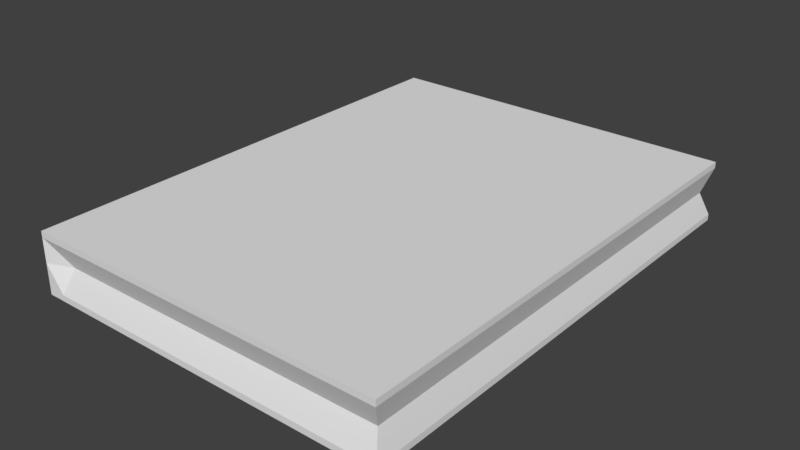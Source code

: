 # Source: Book.blend  (saved by Blender 2.79.0; exported with 4.5.12 LTS)
import bpy
from mathutils import Matrix  # noqa: F401  (used for matrix-valued properties, if any)

bpy.ops.wm.read_factory_settings(use_empty=True)
scene = bpy.context.scene
scene.name = 'Scene'

# ---- collections
col_collection_1 = bpy.data.collections.new('Collection 1'); scene.collection.children.link(col_collection_1)

# ---- materials (node trees are filled in below, after node groups)
mat_inside = bpy.data.materials.new('Inside')
mat_inside.alpha_threshold = 0.0
mat_inside.use_transparent_shadow = False
mat_inside.roughness = 0.5
mat_outside = bpy.data.materials.new('OutSide')
mat_outside.alpha_threshold = 0.0
mat_outside.use_transparent_shadow = False
mat_outside.roughness = 0.5

# ---- material node trees

# ---- world
world_world = bpy.data.worlds.new('World'); scene.world = world_world
world_world.color = (0.05088, 0.05088, 0.05088)
world_world.use_sun_shadow = False
world_world.sun_shadow_jitter_overblur = 0.0
world_world.cycles.sampling_method = 'MANUAL'

# ---- meshes
me_cube_001 = bpy.data.meshes.new('Cube.001')
me_cube_001.from_pydata([(-1.0, -1.0, -1.0), (-1.0, -1.0, 1.0), (-1.0, 1.0, -1.0), (-1.0, 1.0, 1.0), (1.0, -1.0, -1.0), (1.0, -1.0, 1.0), (1.0, 1.0, -1.0), (1.0, 1.0, 1.0), (-1.0, -1.0, 0.0), (-1.0, 1.0, 0.0), (0.96, 0.9579, 0.0), (0.96, -0.9579, 0.0), (-0.901, 1.0, -1.0), (-0.901, 1.0, 1.0), (-0.901, -1.0, -1.0), (-0.901, -1.0, 1.0), (-0.8611, -0.9579, 0.0), (-0.8611, 0.9579, 0.0), (-1.0, -1.0, 0.8), (-1.0, 1.0, 0.8), (1.0, 1.0, 0.8), (1.0, -1.0, 0.8), (-0.901, -1.0, 0.8), (-0.901, 1.0, 0.8), (-1.0, 1.0, -0.8), (1.0, 1.0, -0.8), (1.0, -1.0, -0.8), (-1.0, -1.0, -0.8), (-0.901, 1.0, -0.8), (-0.901, -1.0, -0.8)], [], [(18, 1, 3, 19), (23, 13, 7, 20), (20, 7, 5, 21), (22, 15, 1, 18), (12, 6, 4, 14), (13, 3, 1, 15), (29, 16, 8, 27), (25, 10, 11, 26), (28, 17, 10, 25), (27, 8, 9, 24), (24, 9, 17, 28), (26, 11, 16, 29), (7, 13, 15, 5), (2, 12, 14, 0), (21, 5, 15, 22), (19, 3, 13, 23), (9, 19, 23, 17), (11, 21, 22, 16), (16, 22, 18, 8), (10, 20, 21, 11), (17, 23, 20, 10), (8, 18, 19, 9), (4, 26, 29, 14), (2, 24, 28, 12), (0, 27, 24, 2), (12, 28, 25, 6), (6, 25, 26, 4), (14, 29, 27, 0)])
me_cube_001.polygons.foreach_set('material_index', [1, 1, 1, 1, 1, 1, 1, 0, 0, 1, 1, 0, 1, 1, 1, 1, 1, 0, 1, 0, 0, 1, 1, 1, 1, 1, 1, 1])
me_cube_001.materials.append(mat_inside)
me_cube_001.materials.append(mat_outside)
me_cube_001.use_remesh_preserve_volume = False
me_cube_001.use_remesh_preserve_attributes = False
me_cube_001.use_mirror_vertex_groups = False
me_cube_001.update()

# ---- objects
ob_cube = bpy.data.objects.new('Cube', me_cube_001)

# ---- transforms, parenting, visibility, modifiers, constraints
ob_cube.location = (0.0, 0.0, 0.0)
ob_cube.scale = (6.0, 8.0, 1.0)
ob_cube.lineart.crease_threshold = 0.0

# ---- collection membership
col_collection_1.objects.link(ob_cube)

# ---- scene / render settings (as saved in the file)
scene.frame_start = 1; scene.frame_end = 250; scene.frame_set(1)
scene.render.engine = 'BLENDER_EEVEE_NEXT'
scene.render.resolution_percentage = 50
scene.render.dither_intensity = 0.0
scene.cycles.use_denoising = False
scene.cycles.samples = 128
scene.cycles.sampling_pattern = 'TABULATED_SOBOL'
scene.cycles.use_adaptive_sampling = False
scene.cycles.use_light_tree = False
scene.cycles.blur_glossy = 0.0
scene.cycles.sample_clamp_indirect = 0.0
scene.view_settings.view_transform = 'Standard'
bpy.context.view_layer.update()

# ---- added for rendering (the .blend has no active camera and no usable light): camera, sun
cam_auto = bpy.data.cameras.new('AutoCamera')
cam_auto.lens = 50.0
cam_auto.sensor_width = 36.0
cam_auto.clip_end = 1000.0
ob_auto_camera = bpy.data.objects.new('AutoCamera', cam_auto)
scene.collection.objects.link(ob_auto_camera)
ob_auto_camera.location = (18.5968, -22.3161, 14.8774)
ob_auto_camera.rotation_euler = (1.09748, -7.21219e-08, 0.694738)
scene.camera = ob_auto_camera
light_auto_sun = bpy.data.lights.new('AutoSun', 'SUN')
light_auto_sun.energy = 3.0
light_auto_sun.angle = 0.0523599
ob_auto_sun = bpy.data.objects.new('AutoSun', light_auto_sun)
scene.collection.objects.link(ob_auto_sun)
ob_auto_sun.rotation_euler = (0.872665, 0.174533, 0.523599)
bpy.context.view_layer.update()

